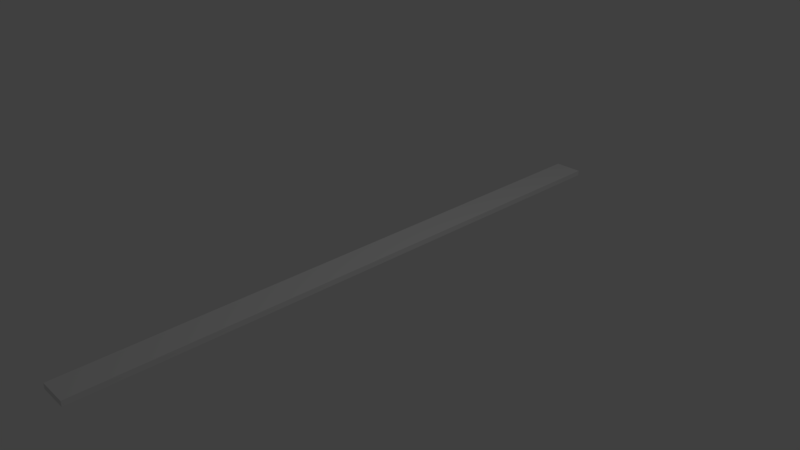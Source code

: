 # Source: WoodFlooringPlank-.75x4x8.4.blend  (saved by Blender 2.79.0; exported with 4.5.12 LTS)
import bpy
from mathutils import Matrix  # noqa: F401  (used for matrix-valued properties, if any)

bpy.ops.wm.read_factory_settings(use_empty=True)
scene = bpy.context.scene
scene.name = 'Scene'

# ---- collections
col_collection_1 = bpy.data.collections.new('Collection 1'); scene.collection.children.link(col_collection_1)

# ---- world
world_world = bpy.data.worlds.new('World'); scene.world = world_world
world_world.color = (0.05088, 0.05088, 0.05088)
world_world.use_sun_shadow = False
world_world.sun_shadow_jitter_overblur = 0.0
world_world.cycles.sampling_method = 'MANUAL'

# ---- cameras
cam_camera = bpy.data.cameras.new('Camera')
cam_camera.clip_end = 100.0
cam_camera.lens = 35.0
cam_camera.sensor_width = 32.0
cam_camera.sensor_height = 18.0
cam_camera.ortho_scale = 7.314
cam_camera.dof.focus_distance = 0.0
cam_camera.dof.aperture_fstop = 128.0

# ---- lights
light_lamp = bpy.data.lights.new('Lamp', 'POINT')
light_lamp.transmission_factor = 0.0
light_lamp.cutoff_distance = 30.0
light_lamp.energy = 100.0
light_lamp.shadow_buffer_clip_start = 1.001
light_lamp.shadow_soft_size = 0.1
light_lamp.shadow_maximum_resolution = 0.006
light_lamp.use_absolute_resolution = True

# ---- meshes
me_plane = bpy.data.meshes.new('Plane')
me_plane.from_pydata([(-0.2, -4.2, -0.075), (0.2, -4.2, -0.075), (-0.2, 4.2, -0.075), (0.2, 4.2, -0.075), (-0.2, 4.2, 0.0), (-0.2, -4.2, 0.0), (0.2, -4.2, 0.0), (0.2, 4.2, 0.0)], [], [(0, 2, 3, 1), (5, 6, 7, 4), (1, 3, 7, 6), (2, 0, 5, 4), (3, 2, 4, 7), (0, 1, 6, 5)])
me_plane.use_remesh_preserve_volume = False
me_plane.use_remesh_preserve_attributes = False
me_plane.use_mirror_vertex_groups = False
me_plane.update()

# ---- objects
ob_woodflooringplank__75x4x8_4 = bpy.data.objects.new('WoodFlooringPlank-.75x4x8.4', me_plane)
ob_lamp = bpy.data.objects.new('Lamp', light_lamp)
ob_camera = bpy.data.objects.new('Camera', cam_camera)

# ---- transforms, parenting, visibility, modifiers, constraints
ob_woodflooringplank__75x4x8_4.location = (0.0, 0.0, 0.0)
ob_woodflooringplank__75x4x8_4.lineart.crease_threshold = 0.0
ob_lamp.location = (4.076, 1.005, 5.904)
ob_lamp.rotation_euler = (0.6503, 0.05522, 1.866)
ob_lamp.lock_rotations_4d = False
ob_lamp.empty_display_type = 'ARROWS'
ob_lamp.color = (0.0, 0.0, 0.0, 0.0)
ob_lamp.lineart.crease_threshold = 0.0
ob_camera.location = (7.481, -6.508, 5.344)
ob_camera.rotation_euler = (1.109, 0.0, 0.8149)
ob_camera.lock_rotations_4d = False
ob_camera.empty_display_type = 'ARROWS'
ob_camera.color = (0.0, 0.0, 0.0, 0.0)
ob_camera.display_type = 'WIRE'
ob_camera.lineart.crease_threshold = 0.0

# ---- collection membership
col_collection_1.objects.link(ob_woodflooringplank__75x4x8_4)
col_collection_1.objects.link(ob_lamp)
col_collection_1.objects.link(ob_camera)

# ---- scene / render settings (as saved in the file)
scene.camera = ob_camera
scene.frame_start = 1; scene.frame_end = 250; scene.frame_set(1)
scene.render.engine = 'BLENDER_EEVEE_NEXT'
scene.render.resolution_percentage = 50
scene.render.dither_intensity = 0.0
scene.cycles.use_denoising = False
scene.cycles.samples = 128
scene.cycles.sampling_pattern = 'TABULATED_SOBOL'
scene.cycles.use_adaptive_sampling = False
scene.cycles.use_light_tree = False
scene.cycles.blur_glossy = 0.0
scene.cycles.sample_clamp_indirect = 0.0
scene.view_settings.view_transform = 'Standard'
bpy.context.view_layer.update()
